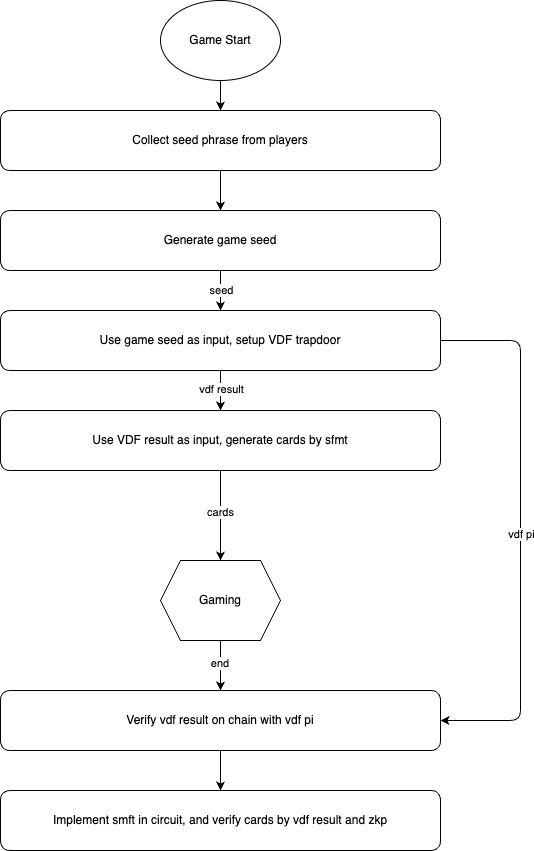

The diagram above was exported from draw.io. Its source (the exported page's mxGraphModel, read from the mxfile embedded in the PNG):
<mxGraphModel dx="1705" dy="1162" grid="1" gridSize="10" guides="1" tooltips="1" connect="1" arrows="1" fold="1" page="1" pageScale="1" pageWidth="827" pageHeight="1169" math="0" shadow="0">
  <root>
    <mxCell id="0" />
    <mxCell id="1" parent="0" />
    <mxCell id="4" value="" style="edgeStyle=none;html=1;" edge="1" parent="1" source="2" target="3">
      <mxGeometry relative="1" as="geometry" />
    </mxCell>
    <mxCell id="2" value="Game Start" style="ellipse;whiteSpace=wrap;html=1;" vertex="1" parent="1">
      <mxGeometry x="360" y="70" width="120" height="80" as="geometry" />
    </mxCell>
    <mxCell id="6" value="" style="edgeStyle=none;html=1;" edge="1" parent="1" source="3" target="5">
      <mxGeometry relative="1" as="geometry" />
    </mxCell>
    <mxCell id="3" value="Collect seed phrase from players" style="rounded=1;whiteSpace=wrap;html=1;" vertex="1" parent="1">
      <mxGeometry x="200" y="180" width="440" height="60" as="geometry" />
    </mxCell>
    <mxCell id="8" value="" style="edgeStyle=none;html=1;" edge="1" parent="1" source="5" target="7">
      <mxGeometry relative="1" as="geometry" />
    </mxCell>
    <mxCell id="18" value="seed" style="edgeLabel;html=1;align=center;verticalAlign=middle;resizable=0;points=[];" vertex="1" connectable="0" parent="8">
      <mxGeometry x="-0.05" relative="1" as="geometry">
        <mxPoint as="offset" />
      </mxGeometry>
    </mxCell>
    <mxCell id="5" value="Generate game seed" style="whiteSpace=wrap;html=1;rounded=1;" vertex="1" parent="1">
      <mxGeometry x="200" y="280" width="440" height="60" as="geometry" />
    </mxCell>
    <mxCell id="10" value="" style="edgeStyle=none;html=1;" edge="1" parent="1" source="7" target="9">
      <mxGeometry relative="1" as="geometry" />
    </mxCell>
    <mxCell id="19" value="vdf result" style="edgeLabel;html=1;align=center;verticalAlign=middle;resizable=0;points=[];" vertex="1" connectable="0" parent="10">
      <mxGeometry x="-0.1" relative="1" as="geometry">
        <mxPoint as="offset" />
      </mxGeometry>
    </mxCell>
    <mxCell id="20" style="edgeStyle=none;html=1;entryX=1;entryY=0.5;entryDx=0;entryDy=0;exitX=1;exitY=0.5;exitDx=0;exitDy=0;" edge="1" parent="1" source="7" target="15">
      <mxGeometry relative="1" as="geometry">
        <Array as="points">
          <mxPoint x="720" y="410" />
          <mxPoint x="720" y="590" />
          <mxPoint x="720" y="790" />
        </Array>
      </mxGeometry>
    </mxCell>
    <mxCell id="21" value="vdf pi" style="edgeLabel;html=1;align=center;verticalAlign=middle;resizable=0;points=[];" vertex="1" connectable="0" parent="20">
      <mxGeometry x="0.0111" relative="1" as="geometry">
        <mxPoint as="offset" />
      </mxGeometry>
    </mxCell>
    <mxCell id="7" value="Use game seed as input, setup VDF trapdoor" style="rounded=1;whiteSpace=wrap;html=1;" vertex="1" parent="1">
      <mxGeometry x="200" y="380" width="440" height="60" as="geometry" />
    </mxCell>
    <mxCell id="12" style="edgeStyle=none;html=1;entryX=0.5;entryY=0;entryDx=0;entryDy=0;" edge="1" parent="1" source="9" target="11">
      <mxGeometry relative="1" as="geometry" />
    </mxCell>
    <mxCell id="13" value="cards" style="edgeLabel;html=1;align=center;verticalAlign=middle;resizable=0;points=[];" vertex="1" connectable="0" parent="12">
      <mxGeometry x="-0.0889" y="-1" relative="1" as="geometry">
        <mxPoint as="offset" />
      </mxGeometry>
    </mxCell>
    <mxCell id="9" value="Use VDF result as input, generate cards by sfmt" style="whiteSpace=wrap;html=1;rounded=1;" vertex="1" parent="1">
      <mxGeometry x="200" y="480" width="440" height="60" as="geometry" />
    </mxCell>
    <mxCell id="16" value="" style="edgeStyle=none;html=1;" edge="1" parent="1" source="11" target="15">
      <mxGeometry relative="1" as="geometry" />
    </mxCell>
    <mxCell id="17" value="end&amp;nbsp;" style="edgeLabel;html=1;align=center;verticalAlign=middle;resizable=0;points=[];" vertex="1" connectable="0" parent="16">
      <mxGeometry x="-0.12" relative="1" as="geometry">
        <mxPoint as="offset" />
      </mxGeometry>
    </mxCell>
    <mxCell id="11" value="Gaming" style="shape=hexagon;perimeter=hexagonPerimeter2;whiteSpace=wrap;html=1;fixedSize=1;" vertex="1" parent="1">
      <mxGeometry x="360" y="630" width="120" height="80" as="geometry" />
    </mxCell>
    <mxCell id="23" value="" style="edgeStyle=none;html=1;" edge="1" parent="1" source="15" target="22">
      <mxGeometry relative="1" as="geometry" />
    </mxCell>
    <mxCell id="15" value="Verify vdf result on chain with vdf pi" style="rounded=1;whiteSpace=wrap;html=1;" vertex="1" parent="1">
      <mxGeometry x="200" y="760" width="440" height="60" as="geometry" />
    </mxCell>
    <mxCell id="22" value="Implement smft in circuit, and verify cards by vdf result and zkp" style="whiteSpace=wrap;html=1;rounded=1;" vertex="1" parent="1">
      <mxGeometry x="200" y="860" width="440" height="60" as="geometry" />
    </mxCell>
  </root>
</mxGraphModel>